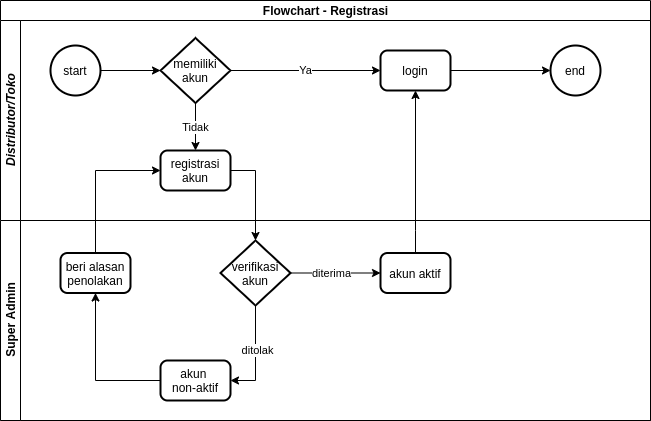

The diagram above was exported from draw.io. Its source (the exported page's mxGraphModel, read from the mxfile embedded in the PNG):
<mxGraphModel dx="1567" dy="2945" grid="1" gridSize="10" guides="1" tooltips="1" connect="1" arrows="1" fold="1" page="1" pageScale="1" pageWidth="850" pageHeight="1100" math="0" shadow="0">
  <root>
    <mxCell id="bb9i3cRBBjZjgez8PtNJ-0" />
    <mxCell id="bb9i3cRBBjZjgez8PtNJ-1" parent="bb9i3cRBBjZjgez8PtNJ-0" />
    <mxCell id="bb9i3cRBBjZjgez8PtNJ-2" value="Flowchart - Registrasi" style="swimlane;html=1;childLayout=stackLayout;resizeParent=1;resizeParentMax=0;horizontal=1;startSize=20;horizontalStack=0;" parent="bb9i3cRBBjZjgez8PtNJ-1" vertex="1">
      <mxGeometry x="40" y="-2180" width="650" height="420" as="geometry" />
    </mxCell>
    <mxCell id="bb9i3cRBBjZjgez8PtNJ-4" value="&lt;i&gt;Distributor/Toko&lt;/i&gt;" style="swimlane;html=1;startSize=20;horizontal=0;" parent="bb9i3cRBBjZjgez8PtNJ-2" vertex="1">
      <mxGeometry y="20" width="650" height="200" as="geometry" />
    </mxCell>
    <mxCell id="bb9i3cRBBjZjgez8PtNJ-5" style="edgeStyle=orthogonalEdgeStyle;rounded=0;orthogonalLoop=1;jettySize=auto;html=1;entryX=0;entryY=0.5;entryDx=0;entryDy=0;entryPerimeter=0;" parent="bb9i3cRBBjZjgez8PtNJ-4" source="bb9i3cRBBjZjgez8PtNJ-6" target="bb9i3cRBBjZjgez8PtNJ-12" edge="1">
      <mxGeometry relative="1" as="geometry" />
    </mxCell>
    <mxCell id="bb9i3cRBBjZjgez8PtNJ-6" value="start" style="strokeWidth=2;html=1;shape=mxgraph.flowchart.start_2;whiteSpace=wrap;" parent="bb9i3cRBBjZjgez8PtNJ-4" vertex="1">
      <mxGeometry x="50" y="25" width="50" height="50" as="geometry" />
    </mxCell>
    <mxCell id="bb9i3cRBBjZjgez8PtNJ-7" value="registrasi akun" style="rounded=1;whiteSpace=wrap;html=1;absoluteArcSize=1;arcSize=14;strokeWidth=2;" parent="bb9i3cRBBjZjgez8PtNJ-4" vertex="1">
      <mxGeometry x="160" y="130" width="70" height="40" as="geometry" />
    </mxCell>
    <mxCell id="bb9i3cRBBjZjgez8PtNJ-8" style="edgeStyle=orthogonalEdgeStyle;rounded=0;orthogonalLoop=1;jettySize=auto;html=1;" parent="bb9i3cRBBjZjgez8PtNJ-4" source="bb9i3cRBBjZjgez8PtNJ-9" target="bb9i3cRBBjZjgez8PtNJ-13" edge="1">
      <mxGeometry relative="1" as="geometry" />
    </mxCell>
    <mxCell id="bb9i3cRBBjZjgez8PtNJ-9" value="login" style="rounded=1;whiteSpace=wrap;html=1;absoluteArcSize=1;arcSize=14;strokeWidth=2;" parent="bb9i3cRBBjZjgez8PtNJ-4" vertex="1">
      <mxGeometry x="380" y="30" width="70" height="40" as="geometry" />
    </mxCell>
    <mxCell id="bb9i3cRBBjZjgez8PtNJ-10" value="Tidak" style="edgeStyle=orthogonalEdgeStyle;rounded=0;orthogonalLoop=1;jettySize=auto;html=1;exitX=0.5;exitY=1;exitDx=0;exitDy=0;exitPerimeter=0;entryX=0.5;entryY=0;entryDx=0;entryDy=0;" parent="bb9i3cRBBjZjgez8PtNJ-4" source="bb9i3cRBBjZjgez8PtNJ-12" target="bb9i3cRBBjZjgez8PtNJ-7" edge="1">
      <mxGeometry relative="1" as="geometry" />
    </mxCell>
    <mxCell id="bb9i3cRBBjZjgez8PtNJ-11" value="Ya" style="edgeStyle=orthogonalEdgeStyle;rounded=0;orthogonalLoop=1;jettySize=auto;html=1;entryX=0;entryY=0.5;entryDx=0;entryDy=0;" parent="bb9i3cRBBjZjgez8PtNJ-4" source="bb9i3cRBBjZjgez8PtNJ-12" target="bb9i3cRBBjZjgez8PtNJ-9" edge="1">
      <mxGeometry relative="1" as="geometry" />
    </mxCell>
    <mxCell id="bb9i3cRBBjZjgez8PtNJ-12" value="memiliki akun" style="strokeWidth=2;html=1;shape=mxgraph.flowchart.decision;whiteSpace=wrap;" parent="bb9i3cRBBjZjgez8PtNJ-4" vertex="1">
      <mxGeometry x="160" y="17.5" width="70" height="65" as="geometry" />
    </mxCell>
    <mxCell id="bb9i3cRBBjZjgez8PtNJ-13" value="end" style="strokeWidth=2;html=1;shape=mxgraph.flowchart.start_2;whiteSpace=wrap;" parent="bb9i3cRBBjZjgez8PtNJ-4" vertex="1">
      <mxGeometry x="550" y="25" width="50" height="50" as="geometry" />
    </mxCell>
    <mxCell id="bb9i3cRBBjZjgez8PtNJ-14" value="Super Admin" style="swimlane;html=1;startSize=20;horizontal=0;" parent="bb9i3cRBBjZjgez8PtNJ-2" vertex="1">
      <mxGeometry y="220" width="650" height="200" as="geometry" />
    </mxCell>
    <mxCell id="bb9i3cRBBjZjgez8PtNJ-25" style="edgeStyle=orthogonalEdgeStyle;rounded=0;orthogonalLoop=1;jettySize=auto;html=1;entryX=1;entryY=0.5;entryDx=0;entryDy=0;" parent="bb9i3cRBBjZjgez8PtNJ-14" source="bb9i3cRBBjZjgez8PtNJ-17" target="bb9i3cRBBjZjgez8PtNJ-24" edge="1">
      <mxGeometry relative="1" as="geometry" />
    </mxCell>
    <mxCell id="bb9i3cRBBjZjgez8PtNJ-27" value="ditolak" style="edgeLabel;html=1;align=center;verticalAlign=middle;resizable=0;points=[];" parent="bb9i3cRBBjZjgez8PtNJ-25" vertex="1" connectable="0">
      <mxGeometry x="-0.1267" y="1" relative="1" as="geometry">
        <mxPoint as="offset" />
      </mxGeometry>
    </mxCell>
    <mxCell id="bb9i3cRBBjZjgez8PtNJ-17" value="verifikasi akun" style="strokeWidth=2;html=1;shape=mxgraph.flowchart.decision;whiteSpace=wrap;" parent="bb9i3cRBBjZjgez8PtNJ-14" vertex="1">
      <mxGeometry x="220" y="20" width="70" height="65" as="geometry" />
    </mxCell>
    <mxCell id="bb9i3cRBBjZjgez8PtNJ-22" value="akun aktif" style="rounded=1;whiteSpace=wrap;html=1;absoluteArcSize=1;arcSize=14;strokeWidth=2;" parent="bb9i3cRBBjZjgez8PtNJ-14" vertex="1">
      <mxGeometry x="380" y="32.5" width="70" height="40" as="geometry" />
    </mxCell>
    <mxCell id="bb9i3cRBBjZjgez8PtNJ-19" style="edgeStyle=orthogonalEdgeStyle;rounded=0;orthogonalLoop=1;jettySize=auto;html=1;entryX=0;entryY=0.5;entryDx=0;entryDy=0;" parent="bb9i3cRBBjZjgez8PtNJ-14" source="bb9i3cRBBjZjgez8PtNJ-17" target="bb9i3cRBBjZjgez8PtNJ-22" edge="1">
      <mxGeometry relative="1" as="geometry" />
    </mxCell>
    <mxCell id="bb9i3cRBBjZjgez8PtNJ-21" value="diterima" style="edgeLabel;html=1;align=center;verticalAlign=middle;resizable=0;points=[];" parent="bb9i3cRBBjZjgez8PtNJ-19" vertex="1" connectable="0">
      <mxGeometry x="-0.5606" relative="1" as="geometry">
        <mxPoint x="20" as="offset" />
      </mxGeometry>
    </mxCell>
    <mxCell id="bb9i3cRBBjZjgez8PtNJ-24" value="akun &lt;br&gt;non-aktif" style="rounded=1;whiteSpace=wrap;html=1;absoluteArcSize=1;arcSize=14;strokeWidth=2;" parent="bb9i3cRBBjZjgez8PtNJ-14" vertex="1">
      <mxGeometry x="160" y="140" width="70" height="40" as="geometry" />
    </mxCell>
    <mxCell id="DtNwA5x96b8pRweEFjBl-0" value="beri alasan penolakan" style="rounded=1;whiteSpace=wrap;html=1;absoluteArcSize=1;arcSize=14;strokeWidth=2;" parent="bb9i3cRBBjZjgez8PtNJ-14" vertex="1">
      <mxGeometry x="60" y="32.5" width="70" height="40" as="geometry" />
    </mxCell>
    <mxCell id="bb9i3cRBBjZjgez8PtNJ-26" style="edgeStyle=orthogonalEdgeStyle;rounded=0;orthogonalLoop=1;jettySize=auto;html=1;entryX=0.5;entryY=1;entryDx=0;entryDy=0;" parent="bb9i3cRBBjZjgez8PtNJ-14" source="bb9i3cRBBjZjgez8PtNJ-24" target="DtNwA5x96b8pRweEFjBl-0" edge="1">
      <mxGeometry relative="1" as="geometry">
        <Array as="points">
          <mxPoint x="95" y="160" />
        </Array>
      </mxGeometry>
    </mxCell>
    <mxCell id="bb9i3cRBBjZjgez8PtNJ-18" style="edgeStyle=orthogonalEdgeStyle;rounded=0;orthogonalLoop=1;jettySize=auto;html=1;" parent="bb9i3cRBBjZjgez8PtNJ-2" source="bb9i3cRBBjZjgez8PtNJ-7" target="bb9i3cRBBjZjgez8PtNJ-17" edge="1">
      <mxGeometry relative="1" as="geometry">
        <Array as="points">
          <mxPoint x="255" y="170" />
        </Array>
      </mxGeometry>
    </mxCell>
    <mxCell id="bb9i3cRBBjZjgez8PtNJ-23" style="edgeStyle=orthogonalEdgeStyle;rounded=0;orthogonalLoop=1;jettySize=auto;html=1;entryX=0.5;entryY=1;entryDx=0;entryDy=0;" parent="bb9i3cRBBjZjgez8PtNJ-2" source="bb9i3cRBBjZjgez8PtNJ-22" target="bb9i3cRBBjZjgez8PtNJ-9" edge="1">
      <mxGeometry relative="1" as="geometry">
        <Array as="points">
          <mxPoint x="415" y="230" />
          <mxPoint x="415" y="230" />
        </Array>
      </mxGeometry>
    </mxCell>
    <mxCell id="DtNwA5x96b8pRweEFjBl-1" style="edgeStyle=orthogonalEdgeStyle;rounded=0;orthogonalLoop=1;jettySize=auto;html=1;entryX=0;entryY=0.5;entryDx=0;entryDy=0;" parent="bb9i3cRBBjZjgez8PtNJ-2" source="DtNwA5x96b8pRweEFjBl-0" target="bb9i3cRBBjZjgez8PtNJ-7" edge="1">
      <mxGeometry relative="1" as="geometry">
        <Array as="points">
          <mxPoint x="95" y="170" />
        </Array>
      </mxGeometry>
    </mxCell>
  </root>
</mxGraphModel>